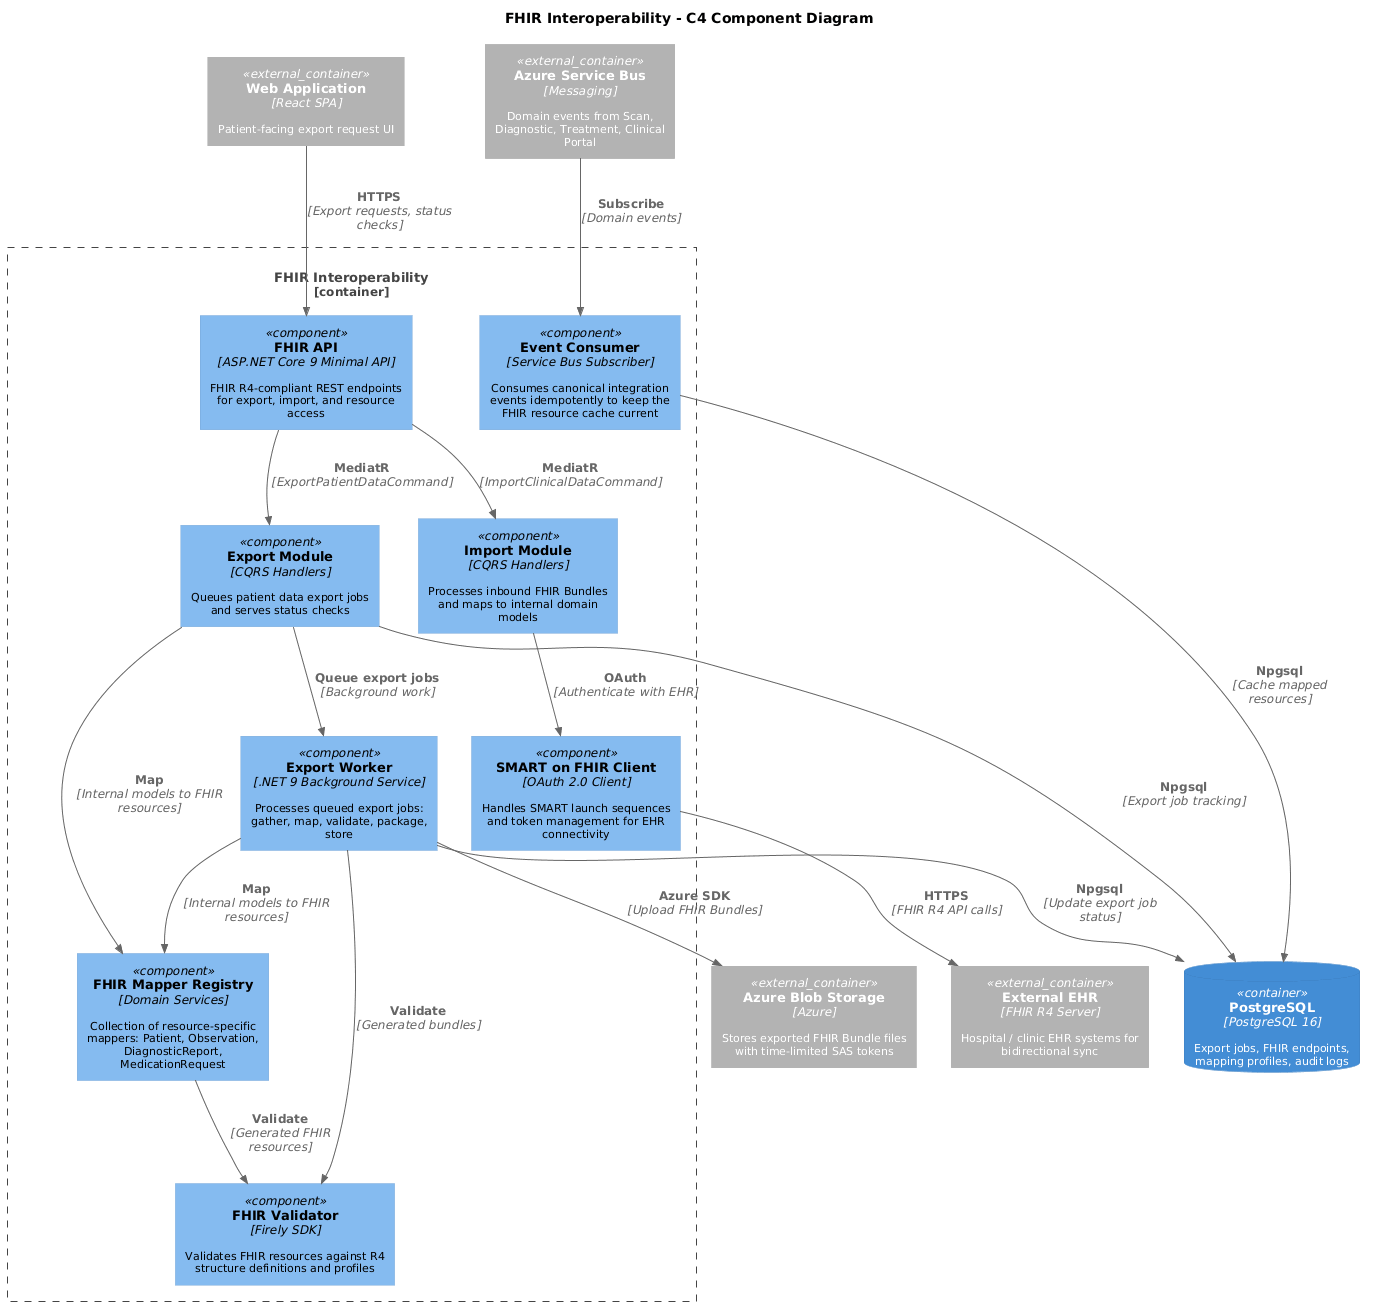

The diagram above was rendered by PlantUML. Its source (embedded in the PNG):
@startuml
skinparam defaultFontSize 11

!include <C4/C4_Component>

title FHIR Interoperability - C4 Component Diagram

Container_Boundary(fhir, "FHIR Interoperability") {

    Component(fhirApi, "FHIR API", "ASP.NET Core 9 Minimal API", "FHIR R4-compliant REST endpoints for export, import, and resource access")

    Component(exportModule, "Export Module", "CQRS Handlers", "Queues patient data export jobs and serves status checks")

    Component(exportWorker, "Export Worker", ".NET 9 Background Service", "Processes queued export jobs: gather, map, validate, package, store")

    Component(importModule, "Import Module", "CQRS Handlers", "Processes inbound FHIR Bundles and maps to internal domain models")

    Component(mapperRegistry, "FHIR Mapper Registry", "Domain Services", "Collection of resource-specific mappers: Patient, Observation, DiagnosticReport, MedicationRequest")

    Component(fhirValidator, "FHIR Validator", "Firely SDK", "Validates FHIR resources against R4 structure definitions and profiles")

    Component(smartAuthClient, "SMART on FHIR Client", "OAuth 2.0 Client", "Handles SMART launch sequences and token management for EHR connectivity")

    Component(eventConsumer, "Event Consumer", "Service Bus Subscriber", "Consumes canonical integration events idempotently to keep the FHIR resource cache current")
}

ContainerDb(postgres, "PostgreSQL", "PostgreSQL 16", "Export jobs, FHIR endpoints, mapping profiles, audit logs")

Container_Ext(blobStorage, "Azure Blob Storage", "Azure", "Stores exported FHIR Bundle files with time-limited SAS tokens")

Container_Ext(serviceBus, "Azure Service Bus", "Messaging", "Domain events from Scan, Diagnostic, Treatment, Clinical Portal")

Container_Ext(externalEhr, "External EHR", "FHIR R4 Server", "Hospital / clinic EHR systems for bidirectional sync")

Container_Ext(webApp, "Web Application", "React SPA", "Patient-facing export request UI")

Rel(webApp, fhirApi, "HTTPS", "Export requests, status checks")
Rel(fhirApi, exportModule, "MediatR", "ExportPatientDataCommand")
Rel(fhirApi, importModule, "MediatR", "ImportClinicalDataCommand")
Rel(exportModule, exportWorker, "Queue export jobs", "Background work")
Rel(exportModule, mapperRegistry, "Map", "Internal models to FHIR resources")
Rel(mapperRegistry, fhirValidator, "Validate", "Generated FHIR resources")
Rel(exportWorker, mapperRegistry, "Map", "Internal models to FHIR resources")
Rel(exportWorker, fhirValidator, "Validate", "Generated bundles")
Rel(exportWorker, blobStorage, "Azure SDK", "Upload FHIR Bundles")
Rel(exportModule, postgres, "Npgsql", "Export job tracking")
Rel(exportWorker, postgres, "Npgsql", "Update export job status")
Rel(importModule, smartAuthClient, "OAuth", "Authenticate with EHR")
Rel(smartAuthClient, externalEhr, "HTTPS", "FHIR R4 API calls")
Rel(serviceBus, eventConsumer, "Subscribe", "Domain events")
Rel(eventConsumer, postgres, "Npgsql", "Cache mapped resources")
@enduml